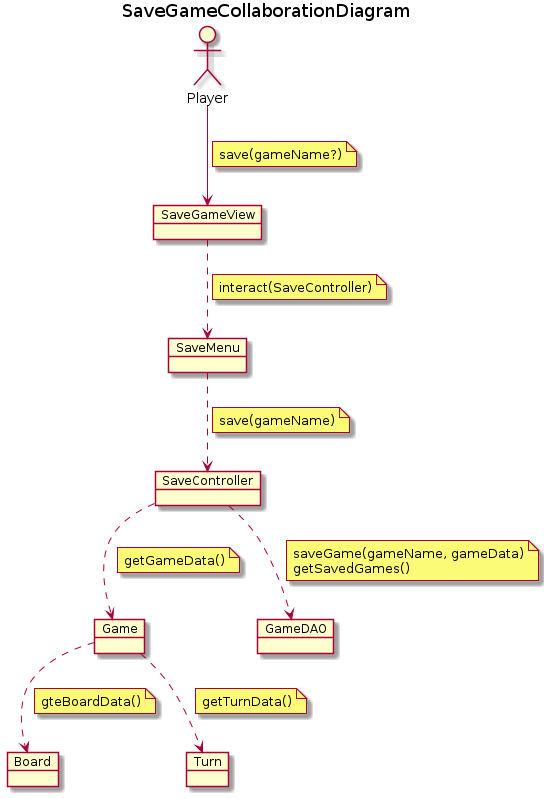

The diagram above was rendered by PlantUML. Its source (embedded in the PNG):
@startuml SaveGameCollaborationDiagram
title SaveGameCollaborationDiagram
allow_mixing

actor Player
object SaveController

object Board
object Game
object Turn
object SaveGameView
object SaveMenu
object GameDAO

Player --> SaveGameView
note on link
    save(gameName?)
end note
SaveGameView ..> SaveMenu
note on link
    interact(SaveController)
end note

SaveMenu ..> SaveController
note on link
    save(gameName)
end note

SaveController ..> GameDAO
note on link
    saveGame(gameName, gameData)
    getSavedGames()
end note
SaveController ..> Game
note on link
    getGameData()
end note
Game ..> Turn
note on link
    getTurnData()
end note
Game ..> Board
note on link
    gteBoardData()
end note

@enduml